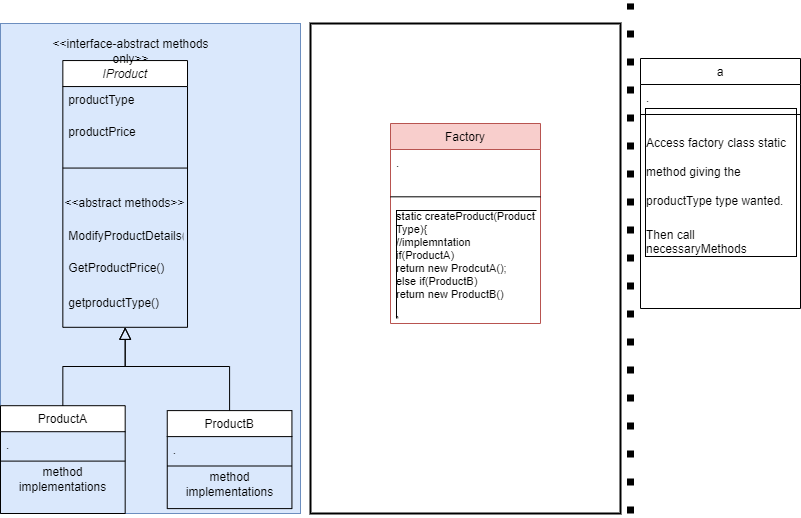

The diagram above was exported from draw.io. Its source (the exported page's mxGraphModel, read from the mxfile embedded in the PNG):
<mxGraphModel dx="868" dy="1550" grid="1" gridSize="10" guides="1" tooltips="1" connect="1" arrows="1" fold="1" page="1" pageScale="1" pageWidth="850" pageHeight="1100" math="0" shadow="0">
  <root>
    <mxCell id="0" />
    <mxCell id="1" parent="0" />
    <mxCell id="38SbODLfQwHxIRMyUYER-1" value="a" style="swimlane;fontStyle=0;align=center;verticalAlign=top;childLayout=stackLayout;horizontal=1;startSize=26;horizontalStack=0;resizeParent=1;resizeLast=0;collapsible=1;marginBottom=0;rounded=0;shadow=0;strokeWidth=1;" vertex="1" parent="1">
      <mxGeometry x="650" y="45" width="160" height="250" as="geometry">
        <mxRectangle x="550" y="140" width="160" height="26" as="alternateBounds" />
      </mxGeometry>
    </mxCell>
    <mxCell id="38SbODLfQwHxIRMyUYER-2" value="." style="text;align=left;verticalAlign=top;spacingLeft=4;spacingRight=4;overflow=hidden;rotatable=0;points=[[0,0.5],[1,0.5]];portConstraint=eastwest;" vertex="1" parent="38SbODLfQwHxIRMyUYER-1">
      <mxGeometry y="26" width="160" height="26" as="geometry" />
    </mxCell>
    <mxCell id="38SbODLfQwHxIRMyUYER-3" value="" style="line;html=1;strokeWidth=1;align=left;verticalAlign=middle;spacingTop=-1;spacingLeft=3;spacingRight=3;rotatable=0;labelPosition=right;points=[];portConstraint=eastwest;" vertex="1" parent="38SbODLfQwHxIRMyUYER-1">
      <mxGeometry y="52" width="160" height="8" as="geometry" />
    </mxCell>
    <mxCell id="38SbODLfQwHxIRMyUYER-4" value="&lt;h1&gt;&lt;span style=&quot;font-size: 12px ; font-weight: 400 ; text-align: center&quot;&gt;Access factory class static method giving the productType type wanted.&lt;/span&gt;&lt;br&gt;&lt;/h1&gt;&lt;div&gt;&lt;span style=&quot;font-size: 12px ; font-weight: 400 ; text-align: center&quot;&gt;Then call necessaryMethods&lt;/span&gt;&lt;/div&gt;" style="text;html=1;strokeColor=none;fillColor=none;spacing=5;spacingTop=-20;whiteSpace=wrap;overflow=hidden;rounded=0;labelBorderColor=default;fontColor=#000000;" vertex="1" parent="38SbODLfQwHxIRMyUYER-1">
      <mxGeometry y="60" width="160" height="160" as="geometry" />
    </mxCell>
    <mxCell id="38SbODLfQwHxIRMyUYER-5" value="" style="endArrow=none;dashed=1;html=1;dashPattern=1 3;strokeWidth=7;rounded=0;fontColor=#000000;strokeColor=#000000;" edge="1" parent="1">
      <mxGeometry width="50" height="50" relative="1" as="geometry">
        <mxPoint x="640" y="500" as="sourcePoint" />
        <mxPoint x="640" y="-10" as="targetPoint" />
      </mxGeometry>
    </mxCell>
    <mxCell id="38SbODLfQwHxIRMyUYER-6" value="" style="group" vertex="1" connectable="0" parent="1">
      <mxGeometry x="10" y="10" width="300" height="490" as="geometry" />
    </mxCell>
    <mxCell id="38SbODLfQwHxIRMyUYER-7" value="" style="group;fillColor=#dae8fc;strokeColor=#6c8ebf;container=0;" vertex="1" connectable="0" parent="38SbODLfQwHxIRMyUYER-6">
      <mxGeometry width="300" height="490" as="geometry" />
    </mxCell>
    <mxCell id="38SbODLfQwHxIRMyUYER-8" value="ProductA" style="swimlane;fontStyle=0;align=center;verticalAlign=top;childLayout=stackLayout;horizontal=1;startSize=26;horizontalStack=0;resizeParent=1;resizeLast=0;collapsible=1;marginBottom=0;rounded=0;shadow=0;strokeWidth=1;" vertex="1" parent="38SbODLfQwHxIRMyUYER-6">
      <mxGeometry y="382.2" width="124.67532467532467" height="107.8" as="geometry">
        <mxRectangle x="130" y="380" width="160" height="26" as="alternateBounds" />
      </mxGeometry>
    </mxCell>
    <mxCell id="38SbODLfQwHxIRMyUYER-9" value="." style="text;align=left;verticalAlign=top;spacingLeft=4;spacingRight=4;overflow=hidden;rotatable=0;points=[[0,0.5],[1,0.5]];portConstraint=eastwest;" vertex="1" parent="38SbODLfQwHxIRMyUYER-8">
      <mxGeometry y="26" width="124.67532467532467" height="25.48" as="geometry" />
    </mxCell>
    <mxCell id="38SbODLfQwHxIRMyUYER-10" value="" style="line;html=1;strokeWidth=1;align=left;verticalAlign=middle;spacingTop=-1;spacingLeft=3;spacingRight=3;rotatable=0;labelPosition=right;points=[];portConstraint=eastwest;" vertex="1" parent="38SbODLfQwHxIRMyUYER-8">
      <mxGeometry y="51.480000000000004" width="124.67532467532467" height="7.84" as="geometry" />
    </mxCell>
    <mxCell id="38SbODLfQwHxIRMyUYER-11" value="method implementations" style="text;html=1;strokeColor=none;fillColor=none;align=center;verticalAlign=middle;whiteSpace=wrap;rounded=0;" vertex="1" parent="38SbODLfQwHxIRMyUYER-8">
      <mxGeometry y="59.32000000000001" width="124.67532467532467" height="29.4" as="geometry" />
    </mxCell>
    <mxCell id="38SbODLfQwHxIRMyUYER-12" value="" style="endArrow=block;endSize=10;endFill=0;shadow=0;strokeWidth=1;rounded=0;edgeStyle=elbowEdgeStyle;elbow=vertical;entryX=0.5;entryY=1;entryDx=0;entryDy=0;" edge="1" parent="38SbODLfQwHxIRMyUYER-6" source="38SbODLfQwHxIRMyUYER-8" target="38SbODLfQwHxIRMyUYER-19">
      <mxGeometry width="160" relative="1" as="geometry">
        <mxPoint x="62.33766233766234" y="326.34" as="sourcePoint" />
        <mxPoint x="163.63636363636363" y="362.59999999999997" as="targetPoint" />
        <Array as="points">
          <mxPoint x="62.33766233766234" y="343" />
          <mxPoint x="187.01298701298697" y="372.4" />
          <mxPoint x="109.09090909090907" y="382.2" />
          <mxPoint x="132.46753246753244" y="421.4" />
        </Array>
      </mxGeometry>
    </mxCell>
    <mxCell id="38SbODLfQwHxIRMyUYER-13" value="ProductB" style="swimlane;fontStyle=0;align=center;verticalAlign=top;childLayout=stackLayout;horizontal=1;startSize=26;horizontalStack=0;resizeParent=1;resizeLast=0;collapsible=1;marginBottom=0;rounded=0;shadow=0;strokeWidth=1;" vertex="1" parent="38SbODLfQwHxIRMyUYER-6">
      <mxGeometry x="166.75324675324674" y="387.09999999999997" width="124.67532467532467" height="98" as="geometry">
        <mxRectangle x="340" y="380" width="170" height="26" as="alternateBounds" />
      </mxGeometry>
    </mxCell>
    <mxCell id="38SbODLfQwHxIRMyUYER-14" value="." style="text;align=left;verticalAlign=top;spacingLeft=4;spacingRight=4;overflow=hidden;rotatable=0;points=[[0,0.5],[1,0.5]];portConstraint=eastwest;" vertex="1" parent="38SbODLfQwHxIRMyUYER-13">
      <mxGeometry y="26" width="124.67532467532467" height="25.48" as="geometry" />
    </mxCell>
    <mxCell id="38SbODLfQwHxIRMyUYER-15" value="" style="line;html=1;strokeWidth=1;align=left;verticalAlign=middle;spacingTop=-1;spacingLeft=3;spacingRight=3;rotatable=0;labelPosition=right;points=[];portConstraint=eastwest;" vertex="1" parent="38SbODLfQwHxIRMyUYER-13">
      <mxGeometry y="51.480000000000004" width="124.67532467532467" height="7.84" as="geometry" />
    </mxCell>
    <mxCell id="38SbODLfQwHxIRMyUYER-16" value="method implementations" style="text;html=1;strokeColor=none;fillColor=none;align=center;verticalAlign=middle;whiteSpace=wrap;rounded=0;" vertex="1" parent="38SbODLfQwHxIRMyUYER-13">
      <mxGeometry y="59.32000000000001" width="124.67532467532467" height="29.4" as="geometry" />
    </mxCell>
    <mxCell id="38SbODLfQwHxIRMyUYER-17" value="" style="endArrow=block;endSize=10;endFill=0;shadow=0;strokeWidth=1;rounded=0;edgeStyle=elbowEdgeStyle;elbow=vertical;exitX=0.5;exitY=0;exitDx=0;exitDy=0;entryX=0.5;entryY=1;entryDx=0;entryDy=0;" edge="1" parent="38SbODLfQwHxIRMyUYER-6" source="38SbODLfQwHxIRMyUYER-13" target="38SbODLfQwHxIRMyUYER-19">
      <mxGeometry width="160" relative="1" as="geometry">
        <mxPoint x="221.2987012987013" y="480.2" as="sourcePoint" />
        <mxPoint x="175.32467532467527" y="333.2" as="targetPoint" />
        <Array as="points">
          <mxPoint x="124.67532467532467" y="343" />
          <mxPoint x="163.63636363636363" y="372.4" />
          <mxPoint x="163.63636363636363" y="362.59999999999997" />
          <mxPoint x="187.01298701298697" y="382.2" />
          <mxPoint x="96.62337662337663" y="372.4" />
          <mxPoint x="143.37662337662334" y="392" />
          <mxPoint x="182.33766233766232" y="421.4" />
          <mxPoint x="135.58441558441555" y="392" />
          <mxPoint x="213.50649350649348" y="421.4" />
          <mxPoint x="127.79220779220779" y="392" />
        </Array>
      </mxGeometry>
    </mxCell>
    <mxCell id="38SbODLfQwHxIRMyUYER-18" value="" style="group" vertex="1" connectable="0" parent="38SbODLfQwHxIRMyUYER-6">
      <mxGeometry x="62.33766233766234" width="214.28571428571428" height="303.8" as="geometry" />
    </mxCell>
    <mxCell id="38SbODLfQwHxIRMyUYER-19" value="IProduct" style="swimlane;fontStyle=2;align=center;verticalAlign=top;childLayout=stackLayout;horizontal=1;startSize=26;horizontalStack=0;resizeParent=1;resizeLast=0;collapsible=1;marginBottom=0;rounded=0;shadow=0;strokeWidth=1;" vertex="1" parent="38SbODLfQwHxIRMyUYER-18">
      <mxGeometry y="37.048780487804876" width="124.67532467532467" height="266.7512195121951" as="geometry">
        <mxRectangle x="230" y="140" width="160" height="26" as="alternateBounds" />
      </mxGeometry>
    </mxCell>
    <mxCell id="38SbODLfQwHxIRMyUYER-20" value="productType" style="text;align=left;verticalAlign=top;spacingLeft=4;spacingRight=4;overflow=hidden;rotatable=0;points=[[0,0.5],[1,0.5]];portConstraint=eastwest;rounded=0;shadow=0;html=0;" vertex="1" parent="38SbODLfQwHxIRMyUYER-19">
      <mxGeometry y="26" width="124.67532467532467" height="32.10894308943089" as="geometry" />
    </mxCell>
    <mxCell id="38SbODLfQwHxIRMyUYER-21" value="productPrice" style="text;align=left;verticalAlign=top;spacingLeft=4;spacingRight=4;overflow=hidden;rotatable=0;points=[[0,0.5],[1,0.5]];portConstraint=eastwest;rounded=0;shadow=0;html=0;" vertex="1" parent="38SbODLfQwHxIRMyUYER-19">
      <mxGeometry y="58.10894308943089" width="124.67532467532467" height="32.10894308943089" as="geometry" />
    </mxCell>
    <mxCell id="38SbODLfQwHxIRMyUYER-22" value="" style="line;html=1;strokeWidth=1;align=left;verticalAlign=middle;spacingTop=-1;spacingLeft=3;spacingRight=3;rotatable=0;labelPosition=right;points=[];portConstraint=eastwest;" vertex="1" parent="38SbODLfQwHxIRMyUYER-19">
      <mxGeometry y="90.21788617886178" width="124.67532467532467" height="34.578861788617886" as="geometry" />
    </mxCell>
    <mxCell id="38SbODLfQwHxIRMyUYER-23" value="&amp;lt;&amp;lt;abstract methods&amp;gt;&amp;gt;" style="text;html=1;strokeColor=none;fillColor=none;align=center;verticalAlign=middle;whiteSpace=wrap;rounded=0;" vertex="1" parent="38SbODLfQwHxIRMyUYER-19">
      <mxGeometry y="124.79674796747966" width="124.67532467532467" height="37.04878048780487" as="geometry" />
    </mxCell>
    <mxCell id="38SbODLfQwHxIRMyUYER-24" value="ModifyProductDetails()" style="text;align=left;verticalAlign=top;spacingLeft=4;spacingRight=4;overflow=hidden;rotatable=0;points=[[0,0.5],[1,0.5]];portConstraint=eastwest;rounded=0;shadow=0;html=0;" vertex="1" parent="38SbODLfQwHxIRMyUYER-19">
      <mxGeometry y="161.84552845528452" width="124.67532467532467" height="32.10894308943089" as="geometry" />
    </mxCell>
    <mxCell id="38SbODLfQwHxIRMyUYER-25" value="GetProductPrice()" style="text;align=left;verticalAlign=top;spacingLeft=4;spacingRight=4;overflow=hidden;rotatable=0;points=[[0,0.5],[1,0.5]];portConstraint=eastwest;" vertex="1" parent="38SbODLfQwHxIRMyUYER-19">
      <mxGeometry y="193.9544715447154" width="124.67532467532467" height="34.578861788617886" as="geometry" />
    </mxCell>
    <mxCell id="38SbODLfQwHxIRMyUYER-26" value="getproductType()" style="text;align=left;verticalAlign=top;spacingLeft=4;spacingRight=4;overflow=hidden;rotatable=0;points=[[0,0.5],[1,0.5]];portConstraint=eastwest;" vertex="1" parent="38SbODLfQwHxIRMyUYER-19">
      <mxGeometry y="228.5333333333333" width="124.67532467532467" height="32.10894308943089" as="geometry" />
    </mxCell>
    <mxCell id="38SbODLfQwHxIRMyUYER-27" value="&amp;lt;&amp;lt;interface-abstract methods only&amp;gt;&amp;gt;" style="text;html=1;strokeColor=none;fillColor=none;align=center;verticalAlign=middle;whiteSpace=wrap;rounded=0;" vertex="1" parent="38SbODLfQwHxIRMyUYER-18">
      <mxGeometry x="-19.482857142857146" y="9.8" width="175.32857142857142" height="37.044" as="geometry" />
    </mxCell>
    <mxCell id="38SbODLfQwHxIRMyUYER-28" value="" style="group;strokeWidth=2;strokeColor=default;container=0;" vertex="1" connectable="0" parent="1">
      <mxGeometry x="320" y="10" width="310" height="490" as="geometry" />
    </mxCell>
    <mxCell id="38SbODLfQwHxIRMyUYER-29" value="Factory" style="swimlane;fontStyle=0;align=center;verticalAlign=top;childLayout=stackLayout;horizontal=1;startSize=26;horizontalStack=0;resizeParent=1;resizeLast=0;collapsible=1;marginBottom=0;rounded=0;shadow=0;strokeWidth=1;strokeColor=#b85450;fillColor=#f8cecc;" vertex="1" parent="1">
      <mxGeometry x="400" y="110" width="150" height="200" as="geometry">
        <mxRectangle x="550" y="140" width="160" height="26" as="alternateBounds" />
      </mxGeometry>
    </mxCell>
    <mxCell id="38SbODLfQwHxIRMyUYER-30" value="" style="group" vertex="1" connectable="0" parent="38SbODLfQwHxIRMyUYER-29">
      <mxGeometry y="26" width="150" height="164" as="geometry" />
    </mxCell>
    <mxCell id="38SbODLfQwHxIRMyUYER-31" value="." style="text;align=left;verticalAlign=top;spacingLeft=4;spacingRight=4;overflow=hidden;rotatable=0;points=[[0,0.5],[1,0.5]];portConstraint=eastwest;" vertex="1" parent="38SbODLfQwHxIRMyUYER-30">
      <mxGeometry width="150" height="41" as="geometry" />
    </mxCell>
    <mxCell id="38SbODLfQwHxIRMyUYER-32" value="" style="line;html=1;strokeWidth=1;align=left;verticalAlign=middle;spacingTop=-1;spacingLeft=3;spacingRight=3;rotatable=0;labelPosition=right;points=[];portConstraint=eastwest;" vertex="1" parent="38SbODLfQwHxIRMyUYER-30">
      <mxGeometry y="41" width="150" height="12.615384615384615" as="geometry" />
    </mxCell>
    <mxCell id="38SbODLfQwHxIRMyUYER-33" value="static createProduct(Product&#10;Type){&#10;//implemntation&#10;if(ProductA)&#10;return new ProdcutA();&#10;else if(ProductB)&#10;return new ProductB()&#10;&#10;}" style="text;align=left;verticalAlign=top;spacingLeft=4;spacingRight=4;overflow=hidden;rotatable=0;points=[[0,0.5],[1,0.5]];portConstraint=eastwest;labelBorderColor=default;fontSize=11;strokeWidth=2;" vertex="1" parent="38SbODLfQwHxIRMyUYER-30">
      <mxGeometry y="53.61538461538461" width="150" height="110.38461538461539" as="geometry" />
    </mxCell>
  </root>
</mxGraphModel>